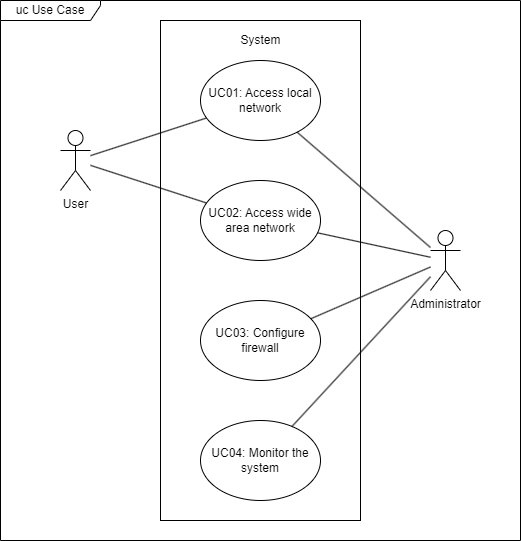

The diagram above was exported from draw.io. Its source (the exported page's mxGraphModel, read from the mxfile embedded in the PNG):
<mxGraphModel dx="712" dy="770" grid="1" gridSize="10" guides="1" tooltips="1" connect="1" arrows="1" fold="1" page="1" pageScale="1" pageWidth="850" pageHeight="1100" math="0" shadow="0">
  <root>
    <mxCell id="0" />
    <mxCell id="1" parent="0" />
    <mxCell id="2" value="uc Use Case" style="shape=umlFrame;whiteSpace=wrap;html=1;width=100;height=20;" vertex="1" parent="1">
      <mxGeometry x="120" y="60" width="520" height="540" as="geometry" />
    </mxCell>
    <mxCell id="3" value="" style="rounded=0;whiteSpace=wrap;html=1;fillColor=none;" vertex="1" parent="1">
      <mxGeometry x="280" y="80" width="200" height="500" as="geometry" />
    </mxCell>
    <mxCell id="4" value="UC01: Access local network" style="ellipse;whiteSpace=wrap;html=1;fillColor=none;" vertex="1" parent="1">
      <mxGeometry x="320" y="120" width="120" height="80" as="geometry" />
    </mxCell>
    <mxCell id="5" value="UC02: Access wide area network" style="ellipse;whiteSpace=wrap;html=1;fillColor=none;" vertex="1" parent="1">
      <mxGeometry x="320" y="240" width="120" height="80" as="geometry" />
    </mxCell>
    <mxCell id="6" value="UC03: Configure firewall" style="ellipse;whiteSpace=wrap;html=1;fillColor=none;" vertex="1" parent="1">
      <mxGeometry x="320" y="360" width="120" height="80" as="geometry" />
    </mxCell>
    <mxCell id="7" value="UC04: Monitor the system" style="ellipse;whiteSpace=wrap;html=1;fillColor=none;" vertex="1" parent="1">
      <mxGeometry x="320" y="480" width="120" height="80" as="geometry" />
    </mxCell>
    <mxCell id="8" style="rounded=0;orthogonalLoop=1;jettySize=auto;html=1;endArrow=none;endFill=0;" edge="1" source="10" target="4" parent="1">
      <mxGeometry relative="1" as="geometry" />
    </mxCell>
    <mxCell id="9" style="edgeStyle=none;rounded=0;orthogonalLoop=1;jettySize=auto;html=1;endArrow=none;endFill=0;" edge="1" source="10" target="5" parent="1">
      <mxGeometry relative="1" as="geometry" />
    </mxCell>
    <mxCell id="10" value="User" style="shape=umlActor;verticalLabelPosition=bottom;verticalAlign=top;html=1;fillColor=none;" vertex="1" parent="1">
      <mxGeometry x="180" y="190" width="30" height="60" as="geometry" />
    </mxCell>
    <mxCell id="11" style="edgeStyle=none;rounded=0;orthogonalLoop=1;jettySize=auto;html=1;endArrow=none;endFill=0;" edge="1" source="15" target="6" parent="1">
      <mxGeometry relative="1" as="geometry" />
    </mxCell>
    <mxCell id="12" style="edgeStyle=none;rounded=0;orthogonalLoop=1;jettySize=auto;html=1;endArrow=none;endFill=0;" edge="1" source="15" target="7" parent="1">
      <mxGeometry relative="1" as="geometry" />
    </mxCell>
    <mxCell id="13" style="edgeStyle=none;rounded=0;orthogonalLoop=1;jettySize=auto;html=1;endArrow=none;endFill=0;" edge="1" source="15" target="5" parent="1">
      <mxGeometry relative="1" as="geometry" />
    </mxCell>
    <mxCell id="14" style="edgeStyle=none;rounded=0;orthogonalLoop=1;jettySize=auto;html=1;endArrow=none;endFill=0;" edge="1" source="15" target="4" parent="1">
      <mxGeometry relative="1" as="geometry" />
    </mxCell>
    <mxCell id="15" value="Administrator" style="shape=umlActor;verticalLabelPosition=bottom;verticalAlign=top;html=1;fillColor=none;" vertex="1" parent="1">
      <mxGeometry x="550" y="290" width="30" height="60" as="geometry" />
    </mxCell>
    <mxCell id="16" value="System" style="text;html=1;align=center;verticalAlign=middle;resizable=0;points=[];autosize=1;strokeColor=none;fillColor=none;" vertex="1" parent="1">
      <mxGeometry x="350" y="90" width="60" height="20" as="geometry" />
    </mxCell>
  </root>
</mxGraphModel>